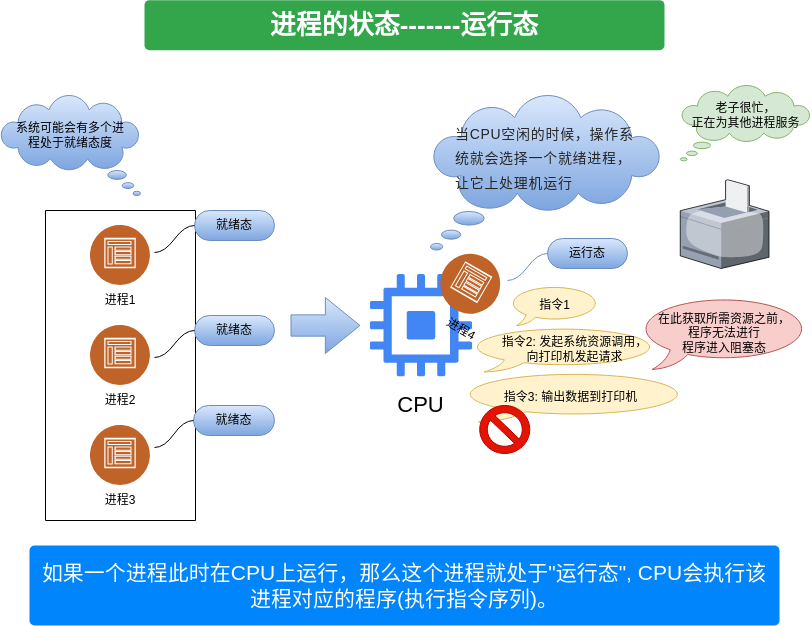

The diagram above was exported from draw.io. Its source (the exported page's mxGraphModel, read from the mxfile embedded in the PNG):
<mxGraphModel dx="2278" dy="1248" grid="1" gridSize="10" guides="1" tooltips="1" connect="1" arrows="1" fold="1" page="1" pageScale="1" pageWidth="827" pageHeight="1169" math="0" shadow="0">
  <root>
    <mxCell id="0" />
    <mxCell id="1" parent="0" />
    <mxCell id="dMcuVdeHAmpTEBcOcZAR-47" value="" style="whiteSpace=wrap;html=1;shape=mxgraph.basic.oval_callout;rotation=0;fillColor=#fff2cc;strokeColor=#d6b656;" parent="1" vertex="1">
      <mxGeometry x="468.75" y="706.5" width="231.25" height="50" as="geometry" />
    </mxCell>
    <mxCell id="dMcuVdeHAmpTEBcOcZAR-44" value="" style="whiteSpace=wrap;html=1;shape=mxgraph.basic.oval_callout;rotation=0;fillColor=#fff2cc;strokeColor=#d6b656;" parent="1" vertex="1">
      <mxGeometry x="477.75" y="661.5" width="192.25" height="45" as="geometry" />
    </mxCell>
    <mxCell id="dMcuVdeHAmpTEBcOcZAR-45" value="指令2: 发起系统资源调用，&lt;br&gt;向打印机发起请求" style="text;html=1;align=center;verticalAlign=middle;resizable=0;points=[];autosize=1;strokeColor=none;fillColor=none;rotation=0;" parent="1" vertex="1">
      <mxGeometry x="499.0002702702702" y="664.0043902439024" width="170" height="40" as="geometry" />
    </mxCell>
    <mxCell id="dMcuVdeHAmpTEBcOcZAR-46" value="" style="verticalLabelPosition=bottom;sketch=0;aspect=fixed;html=1;verticalAlign=top;strokeColor=none;align=center;outlineConnect=0;shape=mxgraph.citrix.printer;" parent="1" vertex="1">
      <mxGeometry x="689.75" y="514.25" width="88.75" height="88.75" as="geometry" />
    </mxCell>
    <mxCell id="dMcuVdeHAmpTEBcOcZAR-54" value="" style="whiteSpace=wrap;html=1;shape=mxgraph.basic.cloud_callout;fillColor=#d5e8d4;strokeColor=#82b366;" parent="1" vertex="1">
      <mxGeometry x="689.75" y="420" width="130" height="75.37" as="geometry" />
    </mxCell>
    <mxCell id="dMcuVdeHAmpTEBcOcZAR-55" value="老子很忙，&lt;br&gt;正在为其他进程服务" style="text;html=1;align=center;verticalAlign=middle;resizable=0;points=[];autosize=1;strokeColor=none;fillColor=none;" parent="1" vertex="1">
      <mxGeometry x="689.75" y="430" width="130" height="40" as="geometry" />
    </mxCell>
    <mxCell id="dMcuVdeHAmpTEBcOcZAR-56" value="在此获取所需资源之前，&lt;br&gt;程序无法进行&lt;br&gt;程序进入阻塞态" style="whiteSpace=wrap;html=1;shape=mxgraph.basic.oval_callout;fillColor=#f8cecc;strokeColor=#b85450;" parent="1" vertex="1">
      <mxGeometry x="647.25" y="631" width="173.75" height="73" as="geometry" />
    </mxCell>
    <mxCell id="dMcuVdeHAmpTEBcOcZAR-52" value="" style="verticalLabelPosition=bottom;verticalAlign=top;html=1;shape=mxgraph.basic.no_symbol;fillColor=#e51400;fontColor=#ffffff;strokeColor=#B20000;" parent="1" vertex="1">
      <mxGeometry x="489.25" y="740" width="50" height="48" as="geometry" />
    </mxCell>
    <mxCell id="dMcuVdeHAmpTEBcOcZAR-48" value="指令3: 输出数据到打印机" style="text;html=1;align=center;verticalAlign=middle;resizable=0;points=[];autosize=1;strokeColor=none;fillColor=none;rotation=0;" parent="1" vertex="1">
      <mxGeometry x="500.00003269131844" y="716.5001263449532" width="160" height="30" as="geometry" />
    </mxCell>
    <mxCell id="lb4r8n3LMsWmI-0rglKw-1" value="" style="group" vertex="1" connectable="0" parent="1">
      <mxGeometry x="100" y="560" width="60" height="90" as="geometry" />
    </mxCell>
    <mxCell id="lb4r8n3LMsWmI-0rglKw-2" value="" style="image;aspect=fixed;perimeter=ellipsePerimeter;html=1;align=center;shadow=1;dashed=0;fontColor=#4277BB;labelBackgroundColor=default;fontSize=12;spacingTop=3;image=img/lib/ibm/social/communities.svg;" vertex="1" parent="lb4r8n3LMsWmI-0rglKw-1">
      <mxGeometry width="60" height="60" as="geometry" />
    </mxCell>
    <mxCell id="lb4r8n3LMsWmI-0rglKw-3" value="进程1" style="text;html=1;strokeColor=none;fillColor=none;align=center;verticalAlign=middle;whiteSpace=wrap;rounded=0;shadow=1;" vertex="1" parent="lb4r8n3LMsWmI-0rglKw-1">
      <mxGeometry y="60" width="60" height="30" as="geometry" />
    </mxCell>
    <mxCell id="lb4r8n3LMsWmI-0rglKw-4" value="" style="group" vertex="1" connectable="0" parent="1">
      <mxGeometry x="100" y="650" width="60" height="100" as="geometry" />
    </mxCell>
    <mxCell id="lb4r8n3LMsWmI-0rglKw-5" value="" style="group" vertex="1" connectable="0" parent="lb4r8n3LMsWmI-0rglKw-4">
      <mxGeometry width="60" height="100" as="geometry" />
    </mxCell>
    <mxCell id="lb4r8n3LMsWmI-0rglKw-6" value="进程2" style="text;html=1;strokeColor=none;fillColor=none;align=center;verticalAlign=middle;whiteSpace=wrap;rounded=0;shadow=1;" vertex="1" parent="lb4r8n3LMsWmI-0rglKw-5">
      <mxGeometry y="70" width="60" height="30" as="geometry" />
    </mxCell>
    <mxCell id="lb4r8n3LMsWmI-0rglKw-7" value="" style="image;aspect=fixed;perimeter=ellipsePerimeter;html=1;align=center;shadow=1;dashed=0;fontColor=#4277BB;labelBackgroundColor=default;fontSize=12;spacingTop=3;image=img/lib/ibm/social/communities.svg;" vertex="1" parent="lb4r8n3LMsWmI-0rglKw-4">
      <mxGeometry y="10" width="60" height="60" as="geometry" />
    </mxCell>
    <mxCell id="lb4r8n3LMsWmI-0rglKw-8" value="" style="group" vertex="1" connectable="0" parent="1">
      <mxGeometry x="100" y="760" width="60" height="90" as="geometry" />
    </mxCell>
    <mxCell id="lb4r8n3LMsWmI-0rglKw-9" value="" style="group" vertex="1" connectable="0" parent="lb4r8n3LMsWmI-0rglKw-8">
      <mxGeometry width="60" height="90" as="geometry" />
    </mxCell>
    <mxCell id="lb4r8n3LMsWmI-0rglKw-10" value="进程3" style="text;html=1;strokeColor=none;fillColor=none;align=center;verticalAlign=middle;whiteSpace=wrap;rounded=0;shadow=1;" vertex="1" parent="lb4r8n3LMsWmI-0rglKw-9">
      <mxGeometry y="60" width="60" height="30" as="geometry" />
    </mxCell>
    <mxCell id="lb4r8n3LMsWmI-0rglKw-11" value="" style="image;aspect=fixed;perimeter=ellipsePerimeter;html=1;align=center;shadow=1;dashed=0;fontColor=#4277BB;labelBackgroundColor=default;fontSize=12;spacingTop=3;image=img/lib/ibm/social/communities.svg;" vertex="1" parent="lb4r8n3LMsWmI-0rglKw-8">
      <mxGeometry width="60" height="60" as="geometry" />
    </mxCell>
    <mxCell id="lb4r8n3LMsWmI-0rglKw-12" value="" style="swimlane;startSize=0;" vertex="1" parent="1">
      <mxGeometry x="55" y="545" width="150" height="310" as="geometry" />
    </mxCell>
    <mxCell id="lb4r8n3LMsWmI-0rglKw-13" value="" style="group" vertex="1" connectable="0" parent="1">
      <mxGeometry x="370" y="609" width="131" height="150" as="geometry" />
    </mxCell>
    <mxCell id="lb4r8n3LMsWmI-0rglKw-14" value="" style="editableCssRules=.*;html=1;shape=image;verticalLabelPosition=bottom;labelBackgroundColor=#ffffff;verticalAlign=top;aspect=fixed;imageAspect=0;image=data:image/svg+xml,(base64 omitted: 1732 chars);" vertex="1" parent="lb4r8n3LMsWmI-0rglKw-13">
      <mxGeometry x="9.75" width="102.5" height="102.5" as="geometry" />
    </mxCell>
    <mxCell id="lb4r8n3LMsWmI-0rglKw-15" value="&lt;font style=&quot;font-size: 22px;&quot;&gt;CPU&lt;/font&gt;" style="text;html=1;strokeColor=none;fillColor=none;align=center;verticalAlign=middle;whiteSpace=wrap;rounded=0;" vertex="1" parent="lb4r8n3LMsWmI-0rglKw-13">
      <mxGeometry x="16.365853658536587" y="112.5" width="89.26829268292683" height="37.5" as="geometry" />
    </mxCell>
    <mxCell id="lb4r8n3LMsWmI-0rglKw-16" value="" style="group;rotation=30;" vertex="1" connectable="0" parent="lb4r8n3LMsWmI-0rglKw-13">
      <mxGeometry x="71" y="-20" width="60" height="90" as="geometry" />
    </mxCell>
    <mxCell id="lb4r8n3LMsWmI-0rglKw-17" value="进程4" style="text;html=1;strokeColor=none;fillColor=none;align=center;verticalAlign=middle;whiteSpace=wrap;rounded=0;shadow=1;rotation=30;" vertex="1" parent="lb4r8n3LMsWmI-0rglKw-16">
      <mxGeometry y="60" width="60" height="30" as="geometry" />
    </mxCell>
    <mxCell id="lb4r8n3LMsWmI-0rglKw-18" value="" style="whiteSpace=wrap;html=1;shape=mxgraph.basic.cloud_callout;flipH=1;fillColor=#dae8fc;strokeColor=#6c8ebf;gradientColor=#7ea6e0;" vertex="1" parent="1">
      <mxGeometry x="10" y="430" width="140" height="100" as="geometry" />
    </mxCell>
    <mxCell id="lb4r8n3LMsWmI-0rglKw-19" value="系统可能会有多个进程处于就绪态度" style="text;html=1;strokeColor=none;fillColor=none;align=center;verticalAlign=middle;whiteSpace=wrap;rounded=0;" vertex="1" parent="1">
      <mxGeometry x="20" y="455" width="120" height="30" as="geometry" />
    </mxCell>
    <mxCell id="lb4r8n3LMsWmI-0rglKw-20" value="就绪态" style="whiteSpace=wrap;html=1;rounded=1;arcSize=50;align=center;verticalAlign=middle;strokeWidth=1;autosize=1;spacing=4;treeFolding=1;treeMoving=1;newEdgeStyle={&quot;edgeStyle&quot;:&quot;entityRelationEdgeStyle&quot;,&quot;startArrow&quot;:&quot;none&quot;,&quot;endArrow&quot;:&quot;none&quot;,&quot;segment&quot;:10,&quot;curved&quot;:1,&quot;sourcePerimeterSpacing&quot;:0,&quot;targetPerimeterSpacing&quot;:0};fillColor=#dae8fc;strokeColor=#6c8ebf;gradientColor=#7ea6e0;" vertex="1" parent="1">
      <mxGeometry x="204" y="545" width="80" height="30" as="geometry" />
    </mxCell>
    <mxCell id="lb4r8n3LMsWmI-0rglKw-21" value="" style="edgeStyle=entityRelationEdgeStyle;startArrow=none;endArrow=none;segment=10;curved=1;sourcePerimeterSpacing=0;targetPerimeterSpacing=0;rounded=0;" edge="1" parent="1" target="lb4r8n3LMsWmI-0rglKw-20">
      <mxGeometry relative="1" as="geometry">
        <mxPoint x="164" y="587" as="sourcePoint" />
      </mxGeometry>
    </mxCell>
    <mxCell id="lb4r8n3LMsWmI-0rglKw-22" value="就绪态" style="whiteSpace=wrap;html=1;rounded=1;arcSize=50;align=center;verticalAlign=middle;strokeWidth=1;autosize=1;spacing=4;treeFolding=1;treeMoving=1;newEdgeStyle={&quot;edgeStyle&quot;:&quot;entityRelationEdgeStyle&quot;,&quot;startArrow&quot;:&quot;none&quot;,&quot;endArrow&quot;:&quot;none&quot;,&quot;segment&quot;:10,&quot;curved&quot;:1,&quot;sourcePerimeterSpacing&quot;:0,&quot;targetPerimeterSpacing&quot;:0};fillColor=#dae8fc;strokeColor=#6c8ebf;gradientColor=#7ea6e0;" vertex="1" parent="1">
      <mxGeometry x="204" y="650" width="80" height="30" as="geometry" />
    </mxCell>
    <mxCell id="lb4r8n3LMsWmI-0rglKw-23" value="" style="edgeStyle=entityRelationEdgeStyle;startArrow=none;endArrow=none;segment=10;curved=1;sourcePerimeterSpacing=0;targetPerimeterSpacing=0;rounded=0;" edge="1" parent="1" target="lb4r8n3LMsWmI-0rglKw-22">
      <mxGeometry relative="1" as="geometry">
        <mxPoint x="164" y="692" as="sourcePoint" />
      </mxGeometry>
    </mxCell>
    <mxCell id="lb4r8n3LMsWmI-0rglKw-24" value="就绪态" style="whiteSpace=wrap;html=1;rounded=1;arcSize=50;align=center;verticalAlign=middle;strokeWidth=1;autosize=1;spacing=4;treeFolding=1;treeMoving=1;newEdgeStyle={&quot;edgeStyle&quot;:&quot;entityRelationEdgeStyle&quot;,&quot;startArrow&quot;:&quot;none&quot;,&quot;endArrow&quot;:&quot;none&quot;,&quot;segment&quot;:10,&quot;curved&quot;:1,&quot;sourcePerimeterSpacing&quot;:0,&quot;targetPerimeterSpacing&quot;:0};fillColor=#dae8fc;strokeColor=#6c8ebf;gradientColor=#7ea6e0;" vertex="1" parent="1">
      <mxGeometry x="203" y="740" width="81" height="30" as="geometry" />
    </mxCell>
    <mxCell id="lb4r8n3LMsWmI-0rglKw-25" value="" style="edgeStyle=entityRelationEdgeStyle;startArrow=none;endArrow=none;segment=10;curved=1;sourcePerimeterSpacing=0;targetPerimeterSpacing=0;rounded=0;" edge="1" parent="1" target="lb4r8n3LMsWmI-0rglKw-24">
      <mxGeometry relative="1" as="geometry">
        <mxPoint x="164" y="782" as="sourcePoint" />
      </mxGeometry>
    </mxCell>
    <mxCell id="lb4r8n3LMsWmI-0rglKw-26" value="" style="group;rotation=30;" vertex="1" connectable="0" parent="1">
      <mxGeometry x="450" y="589" width="60" height="90" as="geometry" />
    </mxCell>
    <mxCell id="lb4r8n3LMsWmI-0rglKw-27" value="" style="image;aspect=fixed;perimeter=ellipsePerimeter;html=1;align=center;shadow=1;dashed=0;fontColor=#4277BB;labelBackgroundColor=default;fontSize=12;spacingTop=3;image=img/lib/ibm/social/communities.svg;rotation=30;" vertex="1" parent="lb4r8n3LMsWmI-0rglKw-26">
      <mxGeometry width="60" height="60" as="geometry" />
    </mxCell>
    <mxCell id="lb4r8n3LMsWmI-0rglKw-28" value="" style="whiteSpace=wrap;html=1;shape=mxgraph.basic.cloud_callout;fillColor=#dae8fc;strokeColor=#6c8ebf;gradientColor=#7ea6e0;" vertex="1" parent="1">
      <mxGeometry x="440" y="430" width="230" height="154.5" as="geometry" />
    </mxCell>
    <mxCell id="lb4r8n3LMsWmI-0rglKw-29" value="&lt;span class=&quot;lake-fontsize-12&quot; style=&quot;color: rgb(77, 77, 77); font-size: 16px;&quot; data-spm-anchor-id=&quot;a2c6h.12873639.article-detail.i6.51fc2c66TzBzbf&quot; data-mce-style=&quot;font-size: 12px&quot;&gt;&lt;span style=&quot;font-size: 14px; color: rgb(38, 38, 38); line-height: 1.74; letter-spacing: 0.05em; outline-style: none; overflow-wrap: break-word;&quot;&gt;当CPU空闲的时候，操作系统就会选择一个就绪进程，让它上处理机运行&lt;/span&gt;&lt;/span&gt;" style="text;whiteSpace=wrap;html=1;fillColor=none;gradientColor=#7ea6e0;strokeColor=none;" vertex="1" parent="1">
      <mxGeometry x="462.75" y="450" width="184.5" height="80" as="geometry" />
    </mxCell>
    <mxCell id="lb4r8n3LMsWmI-0rglKw-30" value="运行态" style="whiteSpace=wrap;html=1;rounded=1;arcSize=50;align=center;verticalAlign=middle;strokeWidth=1;autosize=1;spacing=4;treeFolding=1;treeMoving=1;newEdgeStyle={&quot;edgeStyle&quot;:&quot;entityRelationEdgeStyle&quot;,&quot;startArrow&quot;:&quot;none&quot;,&quot;endArrow&quot;:&quot;none&quot;,&quot;segment&quot;:10,&quot;curved&quot;:1,&quot;sourcePerimeterSpacing&quot;:0,&quot;targetPerimeterSpacing&quot;:0};fillColor=#dae8fc;strokeColor=#6c8ebf;gradientColor=#7ea6e0;" vertex="1" parent="1">
      <mxGeometry x="557" y="573" width="80" height="30" as="geometry" />
    </mxCell>
    <mxCell id="lb4r8n3LMsWmI-0rglKw-31" value="" style="edgeStyle=entityRelationEdgeStyle;startArrow=none;endArrow=none;segment=10;curved=1;sourcePerimeterSpacing=0;targetPerimeterSpacing=0;rounded=0;fillColor=#dae8fc;gradientColor=#7ea6e0;strokeColor=#6c8ebf;" edge="1" parent="1" target="lb4r8n3LMsWmI-0rglKw-30">
      <mxGeometry relative="1" as="geometry">
        <mxPoint x="517" y="615" as="sourcePoint" />
      </mxGeometry>
    </mxCell>
    <mxCell id="lb4r8n3LMsWmI-0rglKw-32" value="" style="shape=flexArrow;endArrow=classic;html=1;rounded=0;endWidth=33.75;endSize=11.2125;width=21.25;fillColor=#dae8fc;strokeColor=#6c8ebf;gradientColor=#7ea6e0;" edge="1" parent="1">
      <mxGeometry width="50" height="50" relative="1" as="geometry">
        <mxPoint x="300" y="660" as="sourcePoint" />
        <mxPoint x="370" y="660" as="targetPoint" />
      </mxGeometry>
    </mxCell>
    <mxCell id="lb4r8n3LMsWmI-0rglKw-33" value="" style="whiteSpace=wrap;html=1;shape=mxgraph.basic.oval_callout;rotation=0;fillColor=#fff2cc;strokeColor=#d6b656;" vertex="1" parent="1">
      <mxGeometry x="518.5" y="620" width="91.5" height="40" as="geometry" />
    </mxCell>
    <mxCell id="lb4r8n3LMsWmI-0rglKw-34" value="指令1" style="text;html=1;align=center;verticalAlign=middle;resizable=0;points=[];autosize=1;strokeColor=none;fillColor=none;" vertex="1" parent="1">
      <mxGeometry x="539.25" y="625" width="50" height="30" as="geometry" />
    </mxCell>
    <mxCell id="lb4r8n3LMsWmI-0rglKw-43" value="&lt;font style=&quot;font-size: 26px;&quot;&gt;进程的状态-------运行态&lt;/font&gt;" style="html=1;shadow=0;dashed=0;shape=mxgraph.bootstrap.rrect;rSize=5;strokeColor=none;strokeWidth=1;fillColor=#33A64C;fontColor=#FFFFFF;whiteSpace=wrap;align=center;verticalAlign=middle;spacingLeft=0;fontStyle=1;fontSize=14;spacing=5;" vertex="1" parent="1">
      <mxGeometry x="154" y="334.63" width="520" height="50" as="geometry" />
    </mxCell>
    <mxCell id="lb4r8n3LMsWmI-0rglKw-44" value="&lt;font style=&quot;font-size: 21px;&quot;&gt;如果一个进程此时在CPU上运行，那么这个进程就处于&quot;运行态&quot;, CPU会执行该进程对应的程序(执行指令序列)。&lt;/font&gt;" style="html=1;shadow=0;dashed=0;shape=mxgraph.bootstrap.rrect;rSize=5;strokeColor=none;strokeWidth=1;fillColor=#0085FC;fontColor=#FFFFFF;whiteSpace=wrap;align=center;verticalAlign=middle;spacingLeft=0;fontStyle=0;fontSize=16;spacing=5;" vertex="1" parent="1">
      <mxGeometry x="39" y="880" width="750" height="80" as="geometry" />
    </mxCell>
  </root>
</mxGraphModel>